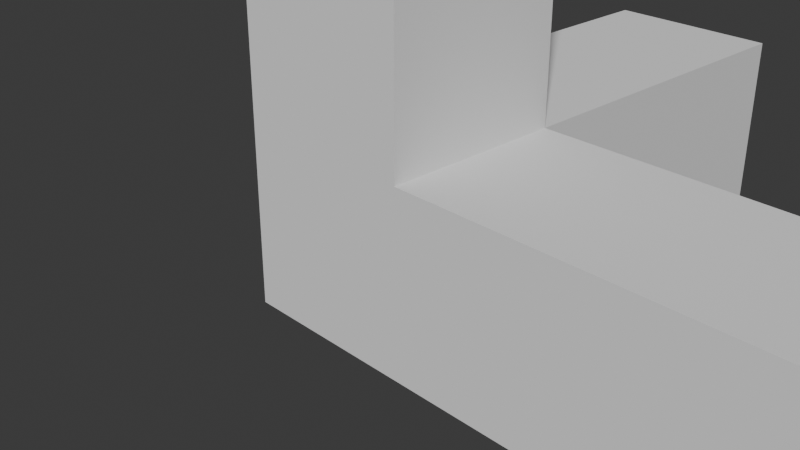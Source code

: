 # Source: axisPlus.blend  (saved by Blender 4.1.24; exported with 4.5.12 LTS)
import bpy
from mathutils import Matrix  # noqa: F401  (used for matrix-valued properties, if any)

bpy.ops.wm.read_factory_settings(use_empty=True)
scene = bpy.context.scene
scene.name = 'Scene'

# ---- collections
col_collection = bpy.data.collections.new('Collection'); scene.collection.children.link(col_collection)

# ---- images (referenced by path relative to the original .blend; pixels are not part of the script)
import os
ASSET_DIR = os.environ.get("B2B_ASSET_DIR", "")  # directory of the original .blend (textures are referenced by path, not embedded)
HERE = os.path.dirname(os.path.abspath(__file__))  # packed textures are extracted next to this script under _unpacked/

def load_image(name, relpath, width, height, colorspace="sRGB"):
    """Load a texture the original file referenced (path relative to the .blend, or extracted next to this script)."""
    p = next((c for c in (os.path.join(HERE, relpath), os.path.join(ASSET_DIR, relpath)) if relpath and os.path.exists(c)), "")
    if p:
        img = bpy.data.images.load(p, check_existing=True)
        img.name = name
    else:  # same state as the original file: an image datablock whose file is absent (Cycles renders it pink)
        img = bpy.data.images.new(name, width, height)
        img.source = "FILE"
        img.filepath = "//" + (relpath or name)
    img.colorspace_settings.name = colorspace
    return img
img_uvchecker_png = load_image('uvChecker.png', 'uvChecker.png', 1024, 1024, 'sRGB')

# ---- materials (node trees are filled in below, after node groups)
mat_material_001 = bpy.data.materials.new('Material.001')
mat_material_001.use_transparent_shadow = False

# ---- material node trees
mat_material_001.use_nodes = True; mat_material_001.node_tree.nodes.clear()
_N = mat_material_001.node_tree.nodes; _L = mat_material_001.node_tree.links
n0 = _N.new('ShaderNodeBsdfPrincipled'); n0.name = 'Principled BSDF'; n0.location = (10, 300)
n0.distribution = 'GGX'
n0.subsurface_method = 'RANDOM_WALK_SKIN'
n0.inputs[3].default_value = 1.45
n0.inputs[27].default_value = (0.0, 0.0, 0.0, 1.0)
n0.inputs[28].default_value = 1.0
n1 = _N.new('ShaderNodeOutputMaterial'); n1.name = 'Material Output'; n1.location = (300, 300)
n2 = _N.new('ShaderNodeTexImage'); n2.name = 'Image Texture'; n2.location = (-280, 280)
n2.image = img_uvchecker_png
_L.new(n0.outputs[0], n1.inputs[0])
_L.new(n2.outputs[0], n0.inputs[0])
n1.is_active_output = True

# ---- world
world_world = bpy.data.worlds.new('World'); scene.world = world_world
world_world.use_nodes = True; world_world.node_tree.nodes.clear()
_N = world_world.node_tree.nodes; _L = world_world.node_tree.links
n0 = _N.new('ShaderNodeOutputWorld'); n0.name = 'World Output'; n0.location = (300, 300)
n1 = _N.new('ShaderNodeBackground'); n1.name = 'Background'; n1.location = (10, 300)
n1.inputs[0].default_value = (0.05088, 0.05088, 0.05088, 1.0)
_L.new(n1.outputs[0], n0.inputs[0])
n0.is_active_output = True
world_world.color = (0.05088, 0.05088, 0.05088)
world_world.use_sun_shadow = False
world_world.sun_shadow_jitter_overblur = 0.0

# ---- cameras
cam_camera = bpy.data.cameras.new('Camera')
cam_camera.clip_end = 100.0
cam_camera.ortho_scale = 7.314

# ---- meshes
me_cube_001 = bpy.data.meshes.new('Cube.001')
me_cube_001.from_pydata([(-0.9, -1.0, -1.0), (-0.9, -1.0, 1.0), (-0.9, 1.0, -1.0), (-0.9, 1.0, 1.0), (1.0, -1.0, -1.0), (1.0, -1.0, 1.0), (1.0, 1.0, -1.0), (1.0, 1.0, 1.0), (-1.1, -1.0, 10.0), (-0.9, -1.0, 10.0), (-1.1, 1.0, 10.0), (-0.9, 1.0, 10.0), (-1.1, -1.0, 1.0), (-0.9, -1.0, 1.0), (-1.1, 1.0, 1.0), (-0.9, 1.0, 1.0), (-0.9, 1.0, -1.0), (-0.9, 1.0, 1.0), (-1.1, 1.0, -1.0), (-1.1, 1.0, 1.0), (-0.9, 5.0, -1.0), (-0.9, 5.0, 1.0), (-1.1, 5.0, -1.0), (-1.1, 5.0, 1.0)], [], [(1, 2, 0), (3, 6, 2), (7, 4, 6), (5, 0, 4), (6, 0, 2), (3, 5, 7), (9, 10, 8), (11, 14, 10), (15, 12, 14), (13, 8, 12), (14, 8, 10), (11, 13, 15), (17, 18, 16), (19, 22, 18), (23, 20, 22), (21, 16, 20), (22, 16, 18), (19, 21, 23), (1, 3, 2), (7, 5, 4), (5, 1, 0), (6, 4, 0), (3, 1, 5), (9, 11, 10), (13, 9, 8), (14, 12, 8), (11, 9, 13), (17, 19, 18), (19, 23, 22), (21, 17, 16), (22, 20, 16), (19, 17, 21), (3, 7, 6), (15, 13, 12), (23, 21, 20), (11, 15, 14)])
_uv = me_cube_001.uv_layers.new(name='UVMap')
_uv.uv.foreach_set('vector', [0.875, 0.25, 0.75, 0.125, 0.875, 0.125, 1.0, 0.25, 0.0, 0.0, 1.0, 0.0, 0.375, 0.875, 0.25, 0.75, 0.375, 0.75, 1.0, 0.75, 0.0, 0.5, 1.0, 0.5, 1.0, 0.125, 0.0, 0.375, 0.0, 0.125, 0.0, 1.0, 1.0, 0.75, 1.0, 1.0, 0.0, 1.0, 0.125, 0.875, 0.125, 1.0, 0.25, 1.0, 0.375, 0.75, 0.375, 1.0, 1.0, 0.0, 0.875, 0.125, 0.875, 0.0, 0.125, 0.75, 0.0, 1.0, 0.0, 0.75, 0.375, 0.75, 0.5, 1.0, 0.375, 1.0, 0.25, 1.0, 0.125, 0.75, 0.25, 0.75, 0.75, 0.375, 0.625, 0.25, 0.75, 0.25, 0.625, 0.875, 0.75, 0.5, 0.75, 0.875, 0.625, 0.75, 0.5, 0.625, 0.625, 0.625, 0.5, 0.5, 0.375, 0.875, 0.375, 0.5, 0.25, 0.375, 0.375, 0.875, 0.25, 0.875, 0.625, 0.875, 0.5, 0.5, 0.625, 0.5, 0.875, 0.25, 0.75, 0.25, 0.75, 0.125, 0.375, 0.875, 0.25, 0.875, 0.25, 0.75, 1.0, 0.75, 0.0, 0.75, 0.0, 0.5, 1.0, 0.125, 1.0, 0.375, 0.0, 0.375, 0.0, 1.0, 0.0, 0.75, 1.0, 0.75, 0.0, 1.0, 0.0, 0.875, 0.125, 0.875, 0.125, 0.75, 0.125, 1.0, 0.0, 1.0, 0.375, 0.75, 0.5, 0.75, 0.5, 1.0, 0.25, 1.0, 0.125, 1.0, 0.125, 0.75, 0.75, 0.375, 0.625, 0.375, 0.625, 0.25, 0.625, 0.875, 0.625, 0.5, 0.75, 0.5, 0.5, 0.5, 0.5, 0.875, 0.375, 0.875, 0.25, 0.375, 0.375, 0.375, 0.375, 0.875, 0.625, 0.875, 0.5, 0.875, 0.5, 0.5, 1.0, 0.25, 0.0, 0.25, 0.0, 0.0, 1.0, 0.0, 1.0, 0.125, 0.875, 0.125, 0.625, 0.75, 0.5, 0.75, 0.5, 0.625, 0.25, 1.0, 0.25, 0.75, 0.375, 0.75])
me_cube_001.materials.append(mat_material_001)
me_cube_001.update()
me_004 = bpy.data.meshes.new('立方体.004')
me_004.from_pydata([(-1.0, -1.0, -1.0), (-1.0, -1.0, 1.0), (-1.0, 1.0, -1.0), (-1.0, 1.0, 1.0), (1.0, -1.0, -1.0), (1.0, -1.0, 1.0), (1.0, 1.0, -1.0), (1.0, 1.0, 1.0), (-1.0, 5.0, 1.0), (-1.0, 5.0, -1.0), (1.0, 5.0, -1.0), (1.0, 5.0, 1.0), (-1.0, -1.0, 5.0), (-1.0, 1.0, 5.0), (1.0, 1.0, 5.0), (1.0, -1.0, 5.0), (5.0, 1.0, 1.0), (5.0, 1.0, -1.0), (5.0, -1.0, -1.0), (5.0, -1.0, 1.0)], [], [(0, 1, 3, 2), (3, 7, 11, 8), (5, 4, 18, 19), (4, 5, 1, 0), (2, 6, 4, 0), (1, 5, 15, 12), (9, 8, 11, 10), (2, 3, 8, 9), (7, 6, 10, 11), (6, 2, 9, 10), (14, 13, 12, 15), (7, 3, 13, 14), (5, 7, 14, 15), (3, 1, 12, 13), (17, 16, 19, 18), (4, 6, 17, 18), (7, 5, 19, 16), (6, 7, 16, 17)])
_uv = me_004.uv_layers.new(name='UVマップ')
_uv.uv.foreach_set('vector', [0.6445, -0.03058, 0.7954, -0.03058, 0.7954, 0.1203, 0.6445, 0.1203, 0.3478, 0.01667, 0.4987, 0.01667, 0.4987, 0.3185, 0.3478, 0.3185, 0.01029, 0.01667, 0.1612, 0.01667, 0.1612, 0.3185, 0.01029, 0.3185, 0.6445, 0.05645, 0.7954, 0.05645, 0.7954, 0.2073, 0.6445, 0.2073, 0.6445, 0.1435, 0.7954, 0.1435, 0.7954, 0.2944, 0.6445, 0.2944, 0.01029, 0.6815, 0.1612, 0.6815, 0.1612, 0.9833, 0.01029, 0.9833, 0.6445, 0.2305, 0.7954, 0.2305, 0.7954, 0.3814, 0.6445, 0.3814, 0.3478, 0.3491, 0.4987, 0.3491, 0.4987, 0.6509, 0.3478, 0.6509, 0.1791, 0.01667, 0.33, 0.01667, 0.33, 0.3185, 0.1791, 0.3185, 0.01029, 0.3491, 0.1612, 0.3491, 0.1612, 0.6509, 0.01029, 0.6509, 0.6445, 0.3175, 0.7954, 0.3175, 0.7954, 0.4684, 0.6445, 0.4684, 0.1791, 0.6815, 0.33, 0.6815, 0.33, 0.9833, 0.1791, 0.9833, 0.3478, 0.6815, 0.4987, 0.6815, 0.4987, 0.9833, 0.3478, 0.9833, 0.5166, 0.6815, 0.6675, 0.6815, 0.6675, 0.9833, 0.5166, 0.9833, 0.6445, 0.4046, 0.7954, 0.4046, 0.7954, 0.5555, 0.6445, 0.5555, 0.1791, 0.3491, 0.33, 0.3491, 0.33, 0.6509, 0.1791, 0.6509, 0.5166, 0.01667, 0.6675, 0.01667, 0.6675, 0.3185, 0.5166, 0.3185, 0.5166, 0.3491, 0.6675, 0.3491, 0.6675, 0.6509, 0.5166, 0.6509])
me_004.update()

# ---- objects
ob_camera = bpy.data.objects.new('Camera', cam_camera)
ob_cube = bpy.data.objects.new('Cube', me_cube_001)
ob_x = bpy.data.objects.new('立方体', me_004)

# ---- transforms, parenting, visibility, modifiers, constraints
ob_camera.location = (7.359, -6.926, 4.958)
ob_camera.rotation_euler = (1.109, 0.0, 0.8149)
ob_camera.lock_rotations_4d = False
ob_camera.empty_display_type = 'ARROWS'
ob_camera.color = (0.0, 0.0, 0.0, 0.0)
ob_camera.display_type = 'WIRE'
ob_camera.lineart.crease_threshold = 0.0
ob_cube.location = (2.0, 0.0, 0.0)
ob_cube.scale = (2.0, 0.2, 0.2)
ob_x.location = (0.0, 0.0, 0.0)

# ---- collection membership
col_collection.objects.link(ob_camera)
col_collection.objects.link(ob_cube)
col_collection.objects.link(ob_x)

# ---- scene / render settings (as saved in the file)
scene.camera = ob_camera
scene.frame_start = 1; scene.frame_end = 250; scene.frame_set(1)
scene.render.engine = 'BLENDER_EEVEE_NEXT'
scene.cycles.sampling_pattern = 'TABULATED_SOBOL'
scene.eevee.ray_tracing_options.trace_max_roughness = 0.0
bpy.context.view_layer.update()

# ---- added for rendering (the .blend has no usable light): sun
light_auto_sun = bpy.data.lights.new('AutoSun', 'SUN')
light_auto_sun.energy = 3.0
light_auto_sun.angle = 0.0523599
ob_auto_sun = bpy.data.objects.new('AutoSun', light_auto_sun)
scene.collection.objects.link(ob_auto_sun)
ob_auto_sun.rotation_euler = (0.872665, 0.174533, 0.523599)
bpy.context.view_layer.update()
